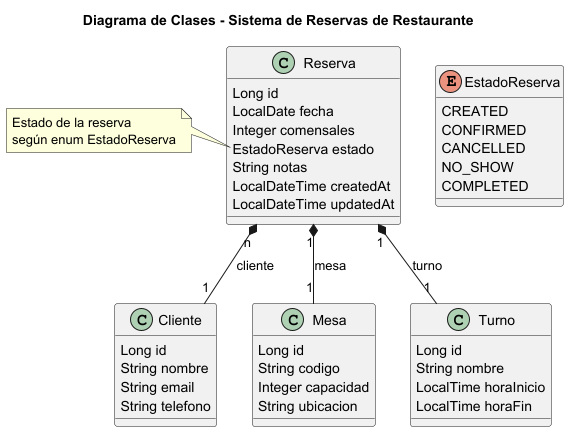

The diagram above was rendered by PlantUML. Its source (embedded in the PNG):
@startuml
title Diagrama de Clases - Sistema de Reservas de Restaurante

class Cliente {
  Long id
  String nombre
  String email
  String telefono
}

class Mesa {
  Long id
  String codigo
  Integer capacidad
  String ubicacion
}

class Turno {
  Long id
  String nombre
  LocalTime horaInicio
  LocalTime horaFin
}

enum EstadoReserva {
  CREATED
  CONFIRMED
  CANCELLED
  NO_SHOW
  COMPLETED
}

class Reserva {
  Long id
  LocalDate fecha
  Integer comensales
  EstadoReserva estado
  String notas
  LocalDateTime createdAt
  LocalDateTime updatedAt
}

Reserva "n" *-- "1" Cliente : cliente
Reserva "1" *-- "1" Mesa : mesa
Reserva "1" *-- "1" Turno : turno

note left of Reserva::estado
  Estado de la reserva
  según enum EstadoReserva
end note
@enduml